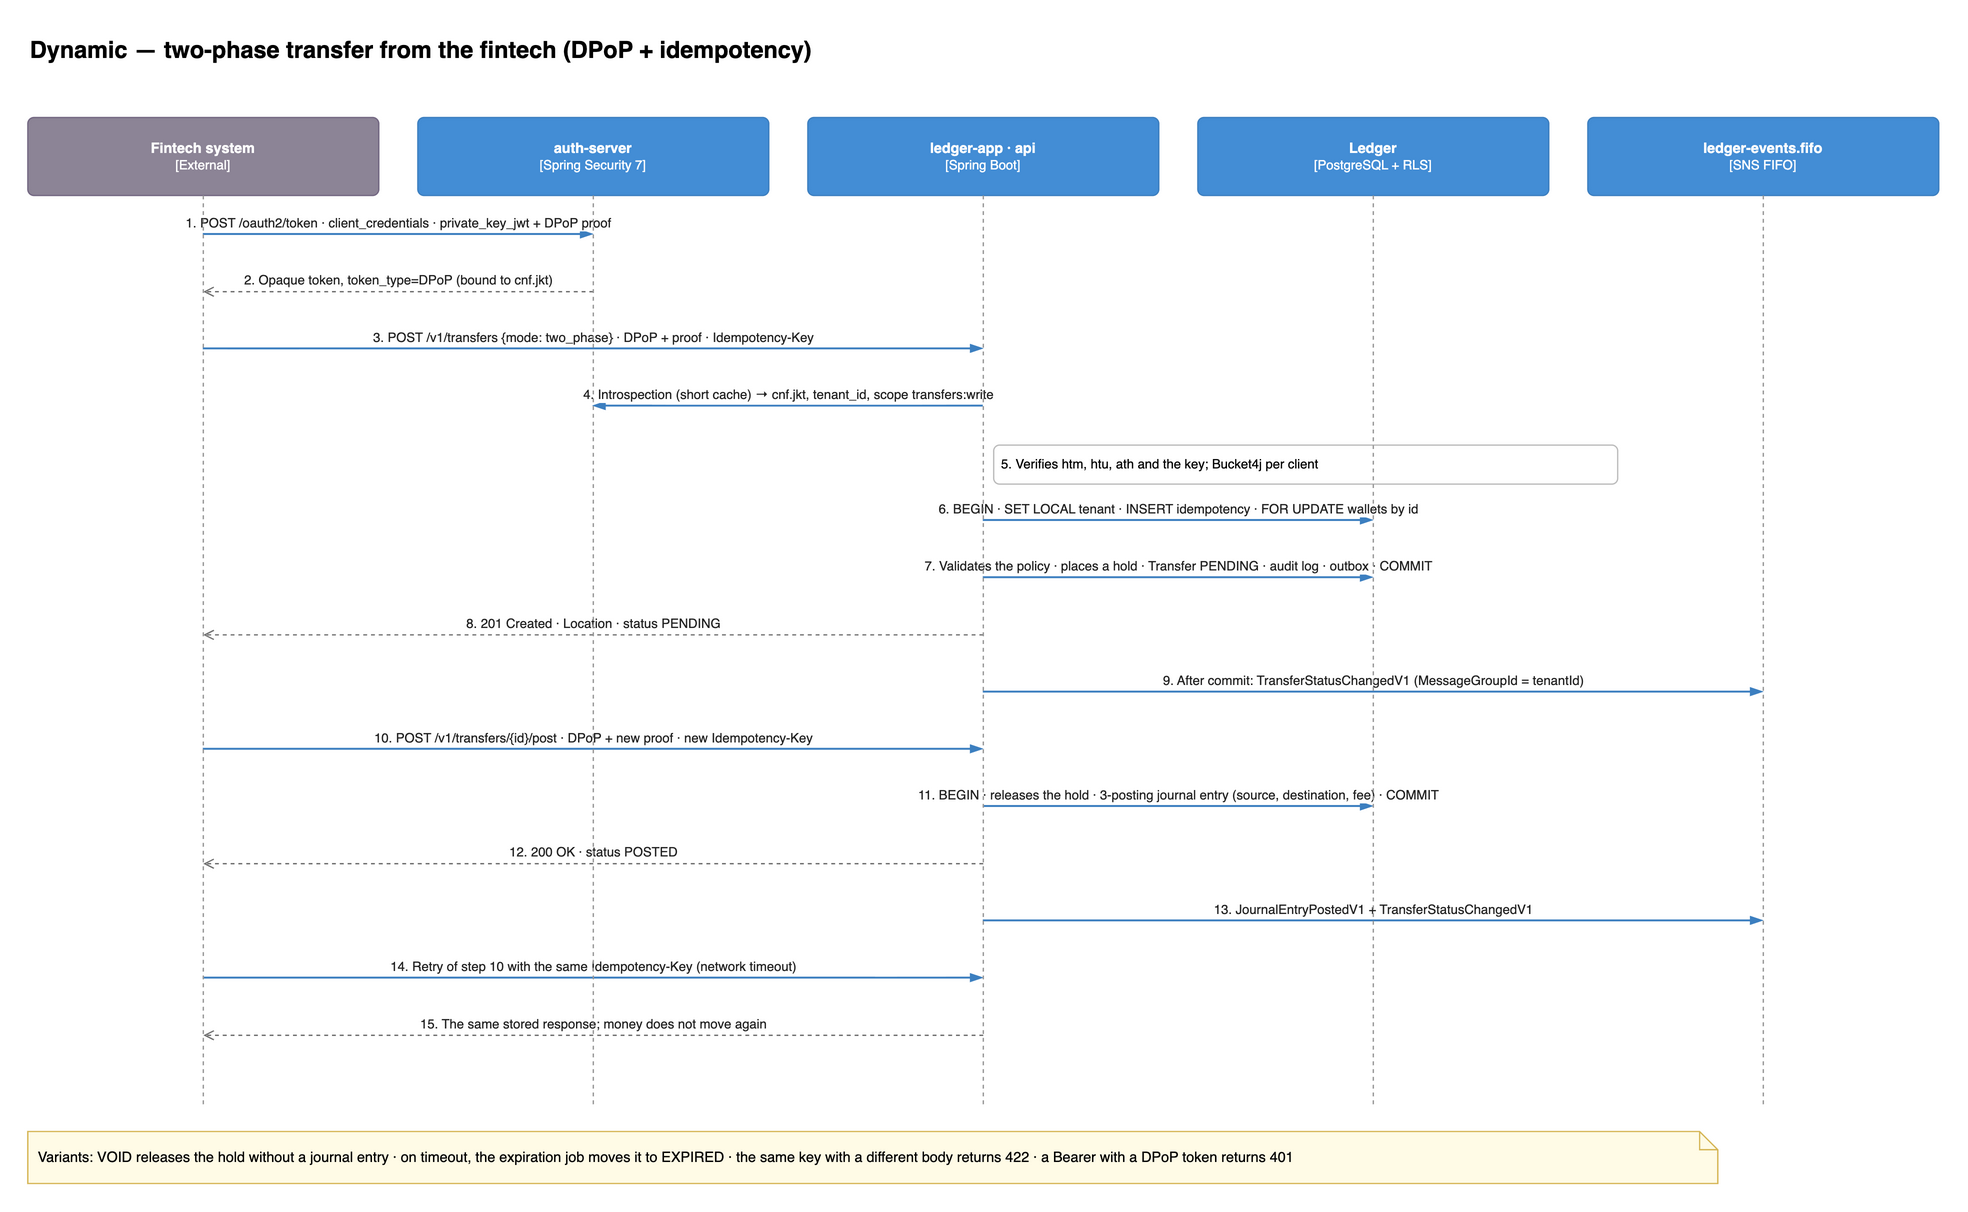

The diagram above was exported from draw.io. Its source (the exported page's mxGraphModel, read from the mxfile embedded in the PNG):
<mxGraphModel dx="1400" dy="900" grid="1" gridSize="10" page="1" pageWidth="1600" pageHeight="1000">
  <root>
    <mxCell id="0" />
    <mxCell id="1" parent="0" />
    <mxCell id="n1" value="Dynamic — two-phase transfer from the fintech (DPoP + idempotency)" style="text;html=1;fontSize=18;fontStyle=1;align=left;verticalAlign=middle;" vertex="1" parent="1">
      <mxGeometry x="40" y="20" width="1300" height="36" as="geometry" />
    </mxCell>
    <mxCell id="n2" value="&lt;b&gt;Fintech system&lt;/b&gt;&lt;br&gt;&lt;span style=&quot;font-size:10px&quot;&gt;[External]&lt;/span&gt;" style="rounded=1;whiteSpace=wrap;html=1;arcSize=8;fillColor=#8C8496;strokeColor=#736782;fontSize=11;fontColor=#ffffff;" vertex="1" parent="1">
      <mxGeometry x="40" y="90" width="270" height="60" as="geometry" />
    </mxCell>
    <mxCell id="n3" value="&lt;b&gt;auth-server&lt;/b&gt;&lt;br&gt;&lt;span style=&quot;font-size:10px&quot;&gt;[Spring Security 7]&lt;/span&gt;" style="rounded=1;whiteSpace=wrap;html=1;arcSize=8;fillColor=#438DD5;strokeColor=#3C7FC0;fontSize=11;fontColor=#ffffff;" vertex="1" parent="1">
      <mxGeometry x="340" y="90" width="270" height="60" as="geometry" />
    </mxCell>
    <mxCell id="n4" value="&lt;b&gt;ledger-app · api&lt;/b&gt;&lt;br&gt;&lt;span style=&quot;font-size:10px&quot;&gt;[Spring Boot]&lt;/span&gt;" style="rounded=1;whiteSpace=wrap;html=1;arcSize=8;fillColor=#438DD5;strokeColor=#3C7FC0;fontSize=11;fontColor=#ffffff;" vertex="1" parent="1">
      <mxGeometry x="640" y="90" width="270" height="60" as="geometry" />
    </mxCell>
    <mxCell id="n5" value="&lt;b&gt;Ledger&lt;/b&gt;&lt;br&gt;&lt;span style=&quot;font-size:10px&quot;&gt;[PostgreSQL + RLS]&lt;/span&gt;" style="rounded=1;whiteSpace=wrap;html=1;arcSize=8;fillColor=#438DD5;strokeColor=#3C7FC0;fontSize=11;fontColor=#ffffff;" vertex="1" parent="1">
      <mxGeometry x="940" y="90" width="270" height="60" as="geometry" />
    </mxCell>
    <mxCell id="n6" value="&lt;b&gt;ledger-events.fifo&lt;/b&gt;&lt;br&gt;&lt;span style=&quot;font-size:10px&quot;&gt;[SNS FIFO]&lt;/span&gt;" style="rounded=1;whiteSpace=wrap;html=1;arcSize=8;fillColor=#438DD5;strokeColor=#3C7FC0;fontSize=11;fontColor=#ffffff;" vertex="1" parent="1">
      <mxGeometry x="1240" y="90" width="270" height="60" as="geometry" />
    </mxCell>
    <mxCell id="l7" value="1. POST /oauth2/token · client_credentials · private_key_jwt + DPoP proof" style="html=1;strokeColor=#3C7FC0;strokeWidth=1.5;endArrow=blockThin;endFill=1;fontSize=10;fontColor=#222222;labelBackgroundColor=#ffffff;verticalAlign=bottom;" edge="1" parent="1">
      <mxGeometry relative="1" as="geometry">
        <mxPoint x="175.0" y="180" as="sourcePoint" />
        <mxPoint x="475.0" y="180" as="targetPoint" />
      </mxGeometry>
    </mxCell>
    <mxCell id="l8" value="2. Opaque token, token_type=DPoP (bound to cnf.jkt)" style="html=1;strokeColor=#707070;strokeWidth=1;dashed=1;endArrow=open;fontSize=10;fontColor=#222222;labelBackgroundColor=#ffffff;verticalAlign=bottom;" edge="1" parent="1">
      <mxGeometry relative="1" as="geometry">
        <mxPoint x="475.0" y="224" as="sourcePoint" />
        <mxPoint x="175.0" y="224" as="targetPoint" />
      </mxGeometry>
    </mxCell>
    <mxCell id="l9" value="3. POST /v1/transfers {mode: two_phase} · DPoP + proof · Idempotency-Key" style="html=1;strokeColor=#3C7FC0;strokeWidth=1.5;endArrow=blockThin;endFill=1;fontSize=10;fontColor=#222222;labelBackgroundColor=#ffffff;verticalAlign=bottom;" edge="1" parent="1">
      <mxGeometry relative="1" as="geometry">
        <mxPoint x="175.0" y="268" as="sourcePoint" />
        <mxPoint x="775.0" y="268" as="targetPoint" />
      </mxGeometry>
    </mxCell>
    <mxCell id="l10" value="4. Introspection (short cache) → cnf.jkt, tenant_id, scope transfers:write" style="html=1;strokeColor=#3C7FC0;strokeWidth=1.5;endArrow=blockThin;endFill=1;fontSize=10;fontColor=#222222;labelBackgroundColor=#ffffff;verticalAlign=bottom;" edge="1" parent="1">
      <mxGeometry relative="1" as="geometry">
        <mxPoint x="775.0" y="312" as="sourcePoint" />
        <mxPoint x="475.0" y="312" as="targetPoint" />
      </mxGeometry>
    </mxCell>
    <mxCell id="n11" value="5. Verifies htm, htu, ath and the key; Bucket4j per client" style="text;html=1;align=left;verticalAlign=middle;fontSize=10;fillColor=#ffffff;strokeColor=#bbbbbb;rounded=1;spacingLeft=4;" vertex="1" parent="1">
      <mxGeometry x="783.0" y="342" width="480.0" height="30" as="geometry" />
    </mxCell>
    <mxCell id="l12" value="6. BEGIN · SET LOCAL tenant · INSERT idempotency · FOR UPDATE wallets by id" style="html=1;strokeColor=#3C7FC0;strokeWidth=1.5;endArrow=blockThin;endFill=1;fontSize=10;fontColor=#222222;labelBackgroundColor=#ffffff;verticalAlign=bottom;" edge="1" parent="1">
      <mxGeometry relative="1" as="geometry">
        <mxPoint x="775.0" y="400" as="sourcePoint" />
        <mxPoint x="1075.0" y="400" as="targetPoint" />
      </mxGeometry>
    </mxCell>
    <mxCell id="l13" value="7. Validates the policy · places a hold · Transfer PENDING · audit log · outbox · COMMIT" style="html=1;strokeColor=#3C7FC0;strokeWidth=1.5;endArrow=blockThin;endFill=1;fontSize=10;fontColor=#222222;labelBackgroundColor=#ffffff;verticalAlign=bottom;" edge="1" parent="1">
      <mxGeometry relative="1" as="geometry">
        <mxPoint x="775.0" y="444" as="sourcePoint" />
        <mxPoint x="1075.0" y="444" as="targetPoint" />
      </mxGeometry>
    </mxCell>
    <mxCell id="l14" value="8. 201 Created · Location · status PENDING" style="html=1;strokeColor=#707070;strokeWidth=1;dashed=1;endArrow=open;fontSize=10;fontColor=#222222;labelBackgroundColor=#ffffff;verticalAlign=bottom;" edge="1" parent="1">
      <mxGeometry relative="1" as="geometry">
        <mxPoint x="775.0" y="488" as="sourcePoint" />
        <mxPoint x="175.0" y="488" as="targetPoint" />
      </mxGeometry>
    </mxCell>
    <mxCell id="l15" value="9. After commit: TransferStatusChangedV1 (MessageGroupId = tenantId)" style="html=1;strokeColor=#3C7FC0;strokeWidth=1.5;endArrow=blockThin;endFill=1;fontSize=10;fontColor=#222222;labelBackgroundColor=#ffffff;verticalAlign=bottom;" edge="1" parent="1">
      <mxGeometry relative="1" as="geometry">
        <mxPoint x="775.0" y="532" as="sourcePoint" />
        <mxPoint x="1375.0" y="532" as="targetPoint" />
      </mxGeometry>
    </mxCell>
    <mxCell id="l16" value="10. POST /v1/transfers/{id}/post · DPoP + new proof · new Idempotency-Key" style="html=1;strokeColor=#3C7FC0;strokeWidth=1.5;endArrow=blockThin;endFill=1;fontSize=10;fontColor=#222222;labelBackgroundColor=#ffffff;verticalAlign=bottom;" edge="1" parent="1">
      <mxGeometry relative="1" as="geometry">
        <mxPoint x="175.0" y="576" as="sourcePoint" />
        <mxPoint x="775.0" y="576" as="targetPoint" />
      </mxGeometry>
    </mxCell>
    <mxCell id="l17" value="11. BEGIN · releases the hold · 3-posting journal entry (source, destination, fee) · COMMIT" style="html=1;strokeColor=#3C7FC0;strokeWidth=1.5;endArrow=blockThin;endFill=1;fontSize=10;fontColor=#222222;labelBackgroundColor=#ffffff;verticalAlign=bottom;" edge="1" parent="1">
      <mxGeometry relative="1" as="geometry">
        <mxPoint x="775.0" y="620" as="sourcePoint" />
        <mxPoint x="1075.0" y="620" as="targetPoint" />
      </mxGeometry>
    </mxCell>
    <mxCell id="l18" value="12. 200 OK · status POSTED" style="html=1;strokeColor=#707070;strokeWidth=1;dashed=1;endArrow=open;fontSize=10;fontColor=#222222;labelBackgroundColor=#ffffff;verticalAlign=bottom;" edge="1" parent="1">
      <mxGeometry relative="1" as="geometry">
        <mxPoint x="775.0" y="664" as="sourcePoint" />
        <mxPoint x="175.0" y="664" as="targetPoint" />
      </mxGeometry>
    </mxCell>
    <mxCell id="l19" value="13. JournalEntryPostedV1 + TransferStatusChangedV1" style="html=1;strokeColor=#3C7FC0;strokeWidth=1.5;endArrow=blockThin;endFill=1;fontSize=10;fontColor=#222222;labelBackgroundColor=#ffffff;verticalAlign=bottom;" edge="1" parent="1">
      <mxGeometry relative="1" as="geometry">
        <mxPoint x="775.0" y="708" as="sourcePoint" />
        <mxPoint x="1375.0" y="708" as="targetPoint" />
      </mxGeometry>
    </mxCell>
    <mxCell id="l20" value="14. Retry of step 10 with the same Idempotency-Key (network timeout)" style="html=1;strokeColor=#3C7FC0;strokeWidth=1.5;endArrow=blockThin;endFill=1;fontSize=10;fontColor=#222222;labelBackgroundColor=#ffffff;verticalAlign=bottom;" edge="1" parent="1">
      <mxGeometry relative="1" as="geometry">
        <mxPoint x="175.0" y="752" as="sourcePoint" />
        <mxPoint x="775.0" y="752" as="targetPoint" />
      </mxGeometry>
    </mxCell>
    <mxCell id="l21" value="15. The same stored response; money does not move again" style="html=1;strokeColor=#707070;strokeWidth=1;dashed=1;endArrow=open;fontSize=10;fontColor=#222222;labelBackgroundColor=#ffffff;verticalAlign=bottom;" edge="1" parent="1">
      <mxGeometry relative="1" as="geometry">
        <mxPoint x="775.0" y="796" as="sourcePoint" />
        <mxPoint x="175.0" y="796" as="targetPoint" />
      </mxGeometry>
    </mxCell>
    <mxCell id="l22" value="" style="html=1;strokeColor=#9a9a9a;dashed=1;endArrow=none;" edge="1" parent="1">
      <mxGeometry relative="1" as="geometry">
        <mxPoint x="175.0" y="150" as="sourcePoint" />
        <mxPoint x="175.0" y="850" as="targetPoint" />
      </mxGeometry>
    </mxCell>
    <mxCell id="l23" value="" style="html=1;strokeColor=#9a9a9a;dashed=1;endArrow=none;" edge="1" parent="1">
      <mxGeometry relative="1" as="geometry">
        <mxPoint x="475.0" y="150" as="sourcePoint" />
        <mxPoint x="475.0" y="850" as="targetPoint" />
      </mxGeometry>
    </mxCell>
    <mxCell id="l24" value="" style="html=1;strokeColor=#9a9a9a;dashed=1;endArrow=none;" edge="1" parent="1">
      <mxGeometry relative="1" as="geometry">
        <mxPoint x="775.0" y="150" as="sourcePoint" />
        <mxPoint x="775.0" y="850" as="targetPoint" />
      </mxGeometry>
    </mxCell>
    <mxCell id="l25" value="" style="html=1;strokeColor=#9a9a9a;dashed=1;endArrow=none;" edge="1" parent="1">
      <mxGeometry relative="1" as="geometry">
        <mxPoint x="1075.0" y="150" as="sourcePoint" />
        <mxPoint x="1075.0" y="850" as="targetPoint" />
      </mxGeometry>
    </mxCell>
    <mxCell id="l26" value="" style="html=1;strokeColor=#9a9a9a;dashed=1;endArrow=none;" edge="1" parent="1">
      <mxGeometry relative="1" as="geometry">
        <mxPoint x="1375.0" y="150" as="sourcePoint" />
        <mxPoint x="1375.0" y="850" as="targetPoint" />
      </mxGeometry>
    </mxCell>
    <mxCell id="n27" value="Variants: VOID releases the hold without a journal entry · on timeout, the expiration job moves it to EXPIRED · the same key with a different body returns 422 · a Bearer with a DPoP token returns 401" style="shape=note;whiteSpace=wrap;html=1;size=14;fillColor=#fffbe6;strokeColor=#d6b656;align=left;spacingLeft=6;fontSize=11;" vertex="1" parent="1">
      <mxGeometry x="40" y="870" width="1300" height="40" as="geometry" />
    </mxCell>
  </root>
</mxGraphModel>